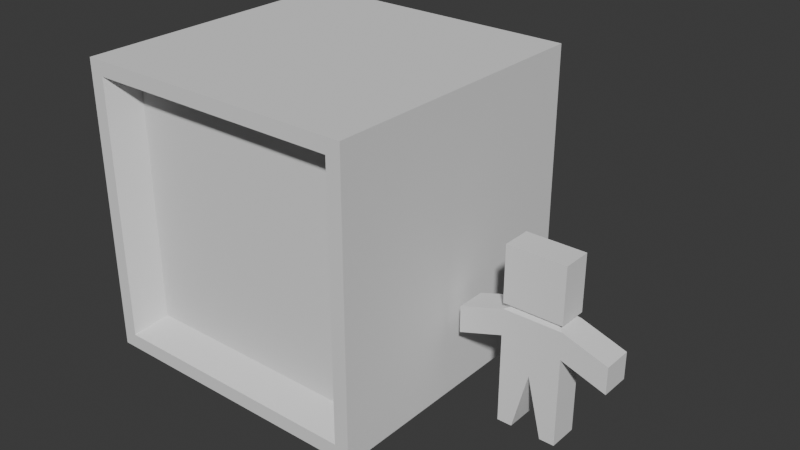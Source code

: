 # Source: enemy_lines.blend  (saved by Blender 4.1.23; exported with 4.5.12 LTS)
import bpy
from mathutils import Matrix  # noqa: F401  (used for matrix-valued properties, if any)

bpy.ops.wm.read_factory_settings(use_empty=True)
scene = bpy.context.scene
scene.name = 'Scene'

# ---- collections
col_scenario = bpy.data.collections.new('Scenario'); scene.collection.children.link(col_scenario)
col_enemy = bpy.data.collections.new('Enemy'); scene.collection.children.link(col_enemy)

# ---- world
world_world = bpy.data.worlds.new('World'); scene.world = world_world
world_world.use_nodes = True; world_world.node_tree.nodes.clear()
_N = world_world.node_tree.nodes; _L = world_world.node_tree.links
n0 = _N.new('ShaderNodeOutputWorld'); n0.name = 'World Output'; n0.location = (300, 300)
n1 = _N.new('ShaderNodeBackground'); n1.name = 'Background'; n1.location = (10, 300)
n1.inputs[0].default_value = (0.05088, 0.05088, 0.05088, 1.0)
_L.new(n1.outputs[0], n0.inputs[0])
n0.is_active_output = True
world_world.color = (0.05088, 0.05088, 0.05088)
world_world.use_sun_shadow = False
world_world.sun_shadow_jitter_overblur = 0.0

# ---- meshes
me_cube_002 = bpy.data.meshes.new('Cube.002')
me_cube_002.from_pydata([(-1.25, -1.25, 0.0), (-1.25, -1.25, 2.5), (-1.25, 1.25, 0.0), (-1.25, 1.25, 2.5), (1.25, -1.25, 0.0), (1.25, -1.25, 2.5), (1.25, 1.25, 0.0), (1.25, 1.25, 2.5), (-1.001, -1.0, 2.251), (-1.001, -1.0, 0.2487), (1.125, -1.25, 2.375), (1.125, -1.25, 0.125), (-1.125, -1.25, 0.125), (-1.125, -1.25, 2.375), (1.001, -1.0, 0.2487), (1.001, -1.0, 2.251)], [], [(0, 1, 3, 2), (2, 3, 7, 6), (6, 7, 5, 4), (5, 1, 13, 10), (2, 6, 4, 0), (7, 3, 1, 5), (12, 11, 14, 9), (4, 5, 10, 11), (1, 0, 12, 13), (0, 4, 11, 12), (11, 10, 15, 14), (10, 13, 8, 15), (13, 12, 9, 8), (14, 15, 8, 9)])
_uv = me_cube_002.uv_layers.new(name='UVMap')
_uv.uv.foreach_set('vector', [0.375, 0.0, 0.625, 0.0, 0.625, 0.25, 0.375, 0.25, 0.375, 0.25, 0.625, 0.25, 0.625, 0.5, 0.375, 0.5, 0.375, 0.5, 0.625, 0.5, 0.625, 0.75, 0.375, 0.75, 0.625, 0.75, 0.875, 0.75, 0.875, 0.75, 0.625, 0.75, 0.125, 0.5, 0.375, 0.5, 0.375, 0.75, 0.125, 0.75, 0.625, 0.5, 0.875, 0.5, 0.875, 0.75, 0.625, 0.75, 0.125, 0.75, 0.375, 0.75, 0.375, 0.75, 0.125, 0.75, 0.375, 0.75, 0.625, 0.75, 0.625, 0.75, 0.375, 0.75, 0.625, 0.0, 0.375, 0.0, 0.375, 0.0, 0.625, 0.0, 0.125, 0.75, 0.375, 0.75, 0.375, 0.75, 0.125, 0.75, 0.375, 0.75, 0.625, 0.75, 0.625, 0.75, 0.375, 0.75, 0.625, 0.75, 0.875, 0.75, 0.875, 0.75, 0.625, 0.75, 0.625, 0.0, 0.375, 0.0, 0.375, 0.0, 0.625, 0.0, 0.375, 0.75, 0.625, 0.75, 0.625, 1.0, 0.375, 1.0])
me_cube_002.update()
me_cube_001 = bpy.data.meshes.new('Cube.001')
me_cube_001.from_pydata([(0.2, -0.1, -0.25), (0.25, -0.125, 0.25), (0.2, 0.1, -0.25), (0.25, 0.125, 0.25), (0.25, -0.125, -0.75), (0.25, -0.125, -1.25), (0.25, 0.125, -1.25), (0.25, 0.125, -0.75), (0.0, 0.125, 0.25), (0.0, -0.125, 0.25), (0.0, 0.125, -0.75), (0.125, -0.125, -1.25), (0.0, 0.1, -0.25), (0.0, -0.1, -0.25), (0.0, -0.125, -0.75), (0.125, 0.125, -1.25), (0.25, 0.125, -0.5), (0.25, -0.125, -0.5), (0.0, -0.125, -0.5), (0.0, 0.125, -0.5), (0.25, 0.125, -0.225), (0.25, -0.125, -0.225), (0.0, -0.125, -0.225), (0.0, 0.125, -0.225), (0.25, 0.125, -0.275), (0.25, -0.125, -0.275), (0.0, -0.125, -0.275), (0.0, 0.125, -0.275), (0.625, 0.125, -0.4), (0.625, 0.125, -0.625), (0.625, -0.125, -0.4), (0.625, -0.125, -0.625)], [], [(23, 8, 3, 20), (20, 3, 1, 21), (27, 12, 2, 24), (24, 2, 0, 25), (15, 10, 7, 6), (6, 7, 4, 5), (15, 6, 5, 11), (5, 4, 14, 11), (1, 3, 8, 9), (25, 0, 13, 26), (21, 1, 9, 22), (4, 17, 18, 14), (7, 16, 17, 4), (10, 19, 16, 7), (11, 14, 10, 15), (0, 21, 22, 13), (2, 20, 21, 0), (12, 23, 20, 2), (17, 25, 26, 18), (16, 24, 28, 29), (19, 27, 24, 16), (29, 28, 30, 31), (24, 25, 30, 28), (17, 16, 29, 31), (25, 17, 31, 30)])
_uv = me_cube_001.uv_layers.new(name='UVMap')
_uv.uv.foreach_set('vector', [0.375, 0.375, 0.625, 0.375, 0.625, 0.5, 0.375, 0.5, 0.375, 0.5, 0.625, 0.5, 0.625, 0.75, 0.375, 0.75, 0.625, 0.375, 0.625, 0.375, 0.625, 0.5, 0.625, 0.5, 0.625, 0.5, 0.625, 0.5, 0.625, 0.75, 0.625, 0.75, 0.375, 0.375, 0.625, 0.375, 0.625, 0.5, 0.375, 0.5, 0.375, 0.5, 0.625, 0.5, 0.625, 0.75, 0.375, 0.75, 0.25, 0.5, 0.375, 0.5, 0.375, 0.75, 0.25, 0.75, 0.375, 0.75, 0.625, 0.75, 0.625, 0.875, 0.375, 0.875, 0.0, 0.0, 0.0, 0.0, 0.0, 0.0, 0.0, 0.0, 0.625, 0.75, 0.625, 0.75, 0.625, 0.875, 0.625, 0.875, 0.375, 0.75, 0.625, 0.75, 0.625, 0.875, 0.375, 0.875, 0.375, 0.75, 0.5, 0.75, 0.5, 0.875, 0.375, 0.875, 0.375, 0.5, 0.5, 0.5, 0.5, 0.75, 0.375, 0.75, 0.375, 0.375, 0.5, 0.375, 0.5, 0.5, 0.375, 0.5, 0.0, 0.0, 0.0, 0.0, 0.0, 0.0, 0.0, 0.0, 0.375, 0.75, 0.375, 0.75, 0.375, 0.875, 0.375, 0.875, 0.375, 0.5, 0.375, 0.5, 0.375, 0.75, 0.375, 0.75, 0.375, 0.375, 0.375, 0.375, 0.375, 0.5, 0.375, 0.5, 0.5, 0.75, 0.625, 0.75, 0.625, 0.875, 0.5, 0.875, 0.5, 0.5, 0.625, 0.5, 0.625, 0.5, 0.5, 0.5, 0.5, 0.375, 0.625, 0.375, 0.625, 0.5, 0.5, 0.5, 0.5, 0.5, 0.625, 0.5, 0.625, 0.75, 0.5, 0.75, 0.625, 0.5, 0.625, 0.75, 0.625, 0.75, 0.625, 0.5, 0.5, 0.75, 0.5, 0.5, 0.5, 0.5, 0.5, 0.75, 0.625, 0.75, 0.5, 0.75, 0.5, 0.75, 0.625, 0.75])
me_cube_001.update()

# ---- objects
ob_cube = bpy.data.objects.new('Cube', me_cube_002)
ob_zmb = bpy.data.objects.new('ZMB', me_cube_001)

# ---- transforms, parenting, visibility, modifiers, constraints
ob_cube.location = (-2.0, 0.0, 0.0)
ob_zmb.location = (0.0, 0.0, 1.25)
_m = ob_zmb.modifiers.new('Mirror', 'MIRROR')

# ---- collection membership
col_scenario.objects.link(ob_cube)
col_enemy.objects.link(ob_zmb)

# ---- scene / render settings (as saved in the file)
scene.frame_start = 1; scene.frame_end = 250; scene.frame_set(1)
scene.render.engine = 'BLENDER_EEVEE_NEXT'
scene.cycles.sampling_pattern = 'TABULATED_SOBOL'
scene.eevee.ray_tracing_options.trace_max_roughness = 0.0
bpy.context.view_layer.update()

# ---- added for rendering (the .blend has no active camera and no usable light): camera, sun
cam_auto = bpy.data.cameras.new('AutoCamera')
cam_auto.lens = 50.0
cam_auto.sensor_width = 36.0
cam_auto.clip_end = 1000.0
ob_auto_camera = bpy.data.objects.new('AutoCamera', cam_auto)
scene.collection.objects.link(ob_auto_camera)
ob_auto_camera.location = (3.5408, -5.82396, 5.13264)
ob_auto_camera.rotation_euler = (1.09748, -7.21219e-08, 0.694738)
scene.camera = ob_auto_camera
light_auto_sun = bpy.data.lights.new('AutoSun', 'SUN')
light_auto_sun.energy = 3.0
light_auto_sun.angle = 0.0523599
ob_auto_sun = bpy.data.objects.new('AutoSun', light_auto_sun)
scene.collection.objects.link(ob_auto_sun)
ob_auto_sun.rotation_euler = (0.872665, 0.174533, 0.523599)
bpy.context.view_layer.update()
